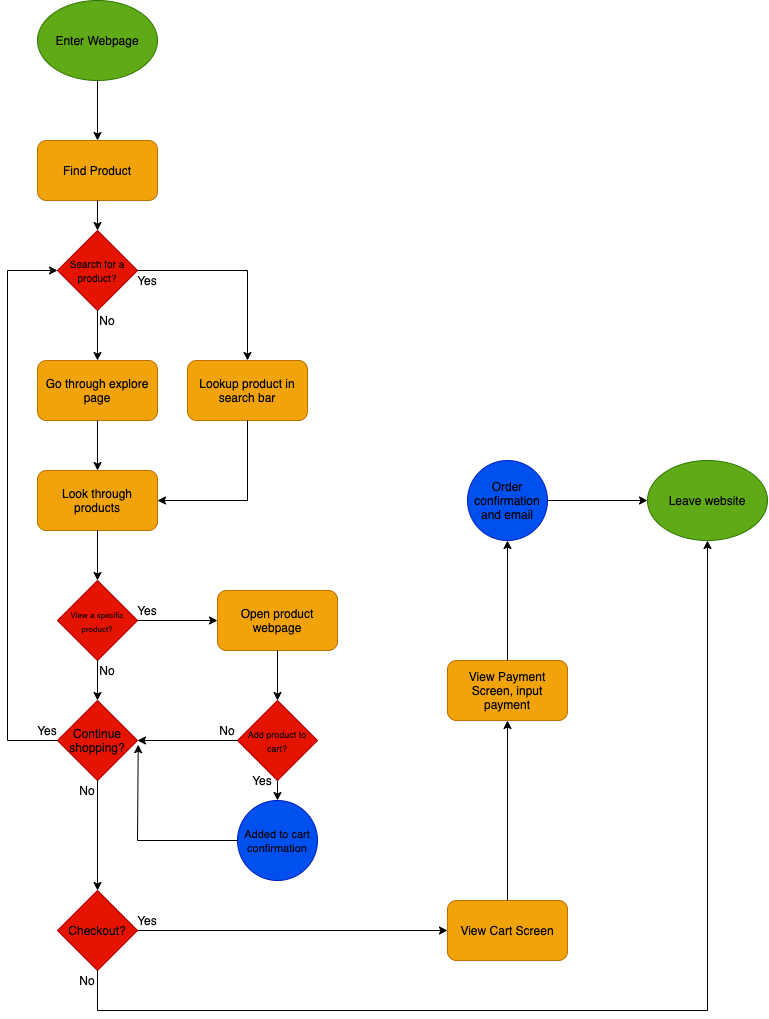

The diagram above was exported from draw.io. Its source (the exported page's mxGraphModel, read from the mxfile embedded in the PNG):
<mxGraphModel dx="535" dy="372" grid="1" gridSize="10" guides="1" tooltips="1" connect="1" arrows="1" fold="1" page="1" pageScale="1" pageWidth="850" pageHeight="1100" math="0" shadow="0">
  <root>
    <mxCell id="0" />
    <mxCell id="1" parent="0" />
    <mxCell id="2" value="&lt;font color=&quot;#000000&quot;&gt;Enter Webpage&lt;/font&gt;" style="ellipse;whiteSpace=wrap;html=1;fillColor=#60a917;strokeColor=#2D7600;fontColor=#ffffff;" vertex="1" parent="1">
      <mxGeometry x="50" y="50" width="120" height="80" as="geometry" />
    </mxCell>
    <mxCell id="5" value="" style="endArrow=classic;html=1;entryX=0.5;entryY=0;entryDx=0;entryDy=0;exitX=0.5;exitY=1;exitDx=0;exitDy=0;fontColor=#000000;" edge="1" parent="1" source="2" target="6">
      <mxGeometry width="50" height="50" relative="1" as="geometry">
        <mxPoint x="110" y="132" as="sourcePoint" />
        <mxPoint x="106" y="190" as="targetPoint" />
        <Array as="points" />
      </mxGeometry>
    </mxCell>
    <mxCell id="6" value="Find Product" style="rounded=1;whiteSpace=wrap;html=1;fillColor=#f0a30a;strokeColor=#BD7000;fontColor=#000000;" vertex="1" parent="1">
      <mxGeometry x="50" y="190" width="120" height="60" as="geometry" />
    </mxCell>
    <mxCell id="8" value="&lt;span style=&quot;font-size: 10px&quot;&gt;Search for a product?&lt;/span&gt;" style="rhombus;whiteSpace=wrap;html=1;fillColor=#e51400;strokeColor=#B20000;fontColor=#000000;" vertex="1" parent="1">
      <mxGeometry x="70" y="280" width="80" height="80" as="geometry" />
    </mxCell>
    <mxCell id="9" value="" style="endArrow=classic;html=1;exitX=0.5;exitY=1;exitDx=0;exitDy=0;entryX=0.5;entryY=0;entryDx=0;entryDy=0;fontColor=#000000;" edge="1" parent="1" source="6" target="8">
      <mxGeometry width="50" height="50" relative="1" as="geometry">
        <mxPoint x="180" y="350" as="sourcePoint" />
        <mxPoint x="230" y="300" as="targetPoint" />
      </mxGeometry>
    </mxCell>
    <mxCell id="11" value="Go through explore page" style="rounded=1;whiteSpace=wrap;html=1;fillColor=#f0a30a;strokeColor=#BD7000;fontColor=#000000;" vertex="1" parent="1">
      <mxGeometry x="50" y="410" width="120" height="60" as="geometry" />
    </mxCell>
    <mxCell id="12" value="" style="endArrow=classic;html=1;exitX=0.5;exitY=1;exitDx=0;exitDy=0;entryX=0.5;entryY=0;entryDx=0;entryDy=0;fontColor=#000000;" edge="1" parent="1" source="8" target="11">
      <mxGeometry width="50" height="50" relative="1" as="geometry">
        <mxPoint x="180" y="460" as="sourcePoint" />
        <mxPoint x="230" y="410" as="targetPoint" />
      </mxGeometry>
    </mxCell>
    <mxCell id="13" value="No" style="text;html=1;strokeColor=none;fillColor=none;align=center;verticalAlign=middle;whiteSpace=wrap;rounded=0;fontColor=#000000;" vertex="1" parent="1">
      <mxGeometry x="100" y="360" width="40" height="20" as="geometry" />
    </mxCell>
    <mxCell id="17" value="Lookup product in search bar" style="rounded=1;whiteSpace=wrap;html=1;fillColor=#f0a30a;strokeColor=#BD7000;fontColor=#000000;" vertex="1" parent="1">
      <mxGeometry x="200" y="410" width="120" height="60" as="geometry" />
    </mxCell>
    <mxCell id="18" value="" style="endArrow=classic;html=1;entryX=0.5;entryY=0;entryDx=0;entryDy=0;fontColor=#000000;" edge="1" parent="1" target="17">
      <mxGeometry width="50" height="50" relative="1" as="geometry">
        <mxPoint x="260" y="320" as="sourcePoint" />
        <mxPoint x="210" y="370" as="targetPoint" />
      </mxGeometry>
    </mxCell>
    <mxCell id="19" value="" style="endArrow=none;html=1;exitX=1;exitY=0.5;exitDx=0;exitDy=0;fontColor=#000000;" edge="1" parent="1" source="8">
      <mxGeometry width="50" height="50" relative="1" as="geometry">
        <mxPoint x="160" y="420" as="sourcePoint" />
        <mxPoint x="260" y="320" as="targetPoint" />
      </mxGeometry>
    </mxCell>
    <mxCell id="20" value="Yes" style="text;html=1;strokeColor=none;fillColor=none;align=center;verticalAlign=middle;whiteSpace=wrap;rounded=0;fontColor=#000000;" vertex="1" parent="1">
      <mxGeometry x="140" y="320" width="40" height="20" as="geometry" />
    </mxCell>
    <mxCell id="22" value="Look through products" style="rounded=1;whiteSpace=wrap;html=1;fillColor=#f0a30a;strokeColor=#BD7000;fontColor=#000000;" vertex="1" parent="1">
      <mxGeometry x="50" y="520" width="120" height="60" as="geometry" />
    </mxCell>
    <mxCell id="24" value="" style="endArrow=classic;html=1;exitX=0.5;exitY=1;exitDx=0;exitDy=0;entryX=0.5;entryY=0;entryDx=0;entryDy=0;fontColor=#000000;" edge="1" parent="1" source="11" target="22">
      <mxGeometry width="50" height="50" relative="1" as="geometry">
        <mxPoint x="160" y="590" as="sourcePoint" />
        <mxPoint x="210" y="540" as="targetPoint" />
      </mxGeometry>
    </mxCell>
    <mxCell id="25" value="" style="endArrow=classic;html=1;entryX=1;entryY=0.5;entryDx=0;entryDy=0;fontColor=#000000;" edge="1" parent="1" target="22">
      <mxGeometry width="50" height="50" relative="1" as="geometry">
        <mxPoint x="260" y="550" as="sourcePoint" />
        <mxPoint x="210" y="540" as="targetPoint" />
      </mxGeometry>
    </mxCell>
    <mxCell id="26" value="" style="endArrow=none;html=1;entryX=0.5;entryY=1;entryDx=0;entryDy=0;fontColor=#000000;" edge="1" parent="1" target="17">
      <mxGeometry width="50" height="50" relative="1" as="geometry">
        <mxPoint x="260" y="550" as="sourcePoint" />
        <mxPoint x="210" y="540" as="targetPoint" />
      </mxGeometry>
    </mxCell>
    <mxCell id="27" value="&lt;font style=&quot;font-size: 8px&quot;&gt;View a specific product?&lt;/font&gt;" style="rhombus;whiteSpace=wrap;html=1;fillColor=#e51400;strokeColor=#B20000;fontColor=#000000;" vertex="1" parent="1">
      <mxGeometry x="70" y="630" width="80" height="80" as="geometry" />
    </mxCell>
    <mxCell id="28" value="" style="endArrow=classic;html=1;exitX=0.5;exitY=1;exitDx=0;exitDy=0;entryX=0.5;entryY=0;entryDx=0;entryDy=0;fontColor=#000000;" edge="1" parent="1" source="22" target="27">
      <mxGeometry width="50" height="50" relative="1" as="geometry">
        <mxPoint x="160" y="650" as="sourcePoint" />
        <mxPoint x="210" y="600" as="targetPoint" />
      </mxGeometry>
    </mxCell>
    <mxCell id="30" value="Continue shopping?" style="rhombus;whiteSpace=wrap;html=1;fillColor=#e51400;strokeColor=#B20000;fontColor=#000000;" vertex="1" parent="1">
      <mxGeometry x="70" y="750" width="80" height="80" as="geometry" />
    </mxCell>
    <mxCell id="31" value="" style="endArrow=classic;html=1;exitX=0.5;exitY=1;exitDx=0;exitDy=0;entryX=0.5;entryY=0;entryDx=0;entryDy=0;fontColor=#000000;" edge="1" parent="1" source="27" target="30">
      <mxGeometry width="50" height="50" relative="1" as="geometry">
        <mxPoint x="150" y="780" as="sourcePoint" />
        <mxPoint x="200" y="730" as="targetPoint" />
      </mxGeometry>
    </mxCell>
    <mxCell id="32" value="No" style="text;html=1;strokeColor=none;fillColor=none;align=center;verticalAlign=middle;whiteSpace=wrap;rounded=0;fontColor=#000000;" vertex="1" parent="1">
      <mxGeometry x="100" y="710" width="40" height="20" as="geometry" />
    </mxCell>
    <mxCell id="34" value="" style="endArrow=none;html=1;fontColor=#000000;" edge="1" parent="1">
      <mxGeometry width="50" height="50" relative="1" as="geometry">
        <mxPoint x="20" y="320" as="sourcePoint" />
        <mxPoint x="20" y="790" as="targetPoint" />
      </mxGeometry>
    </mxCell>
    <mxCell id="35" value="" style="endArrow=none;html=1;entryX=0;entryY=0.5;entryDx=0;entryDy=0;fontColor=#000000;" edge="1" parent="1" target="30">
      <mxGeometry width="50" height="50" relative="1" as="geometry">
        <mxPoint x="20" y="790" as="sourcePoint" />
        <mxPoint x="200" y="690" as="targetPoint" />
      </mxGeometry>
    </mxCell>
    <mxCell id="36" value="Yes" style="text;html=1;strokeColor=none;fillColor=none;align=center;verticalAlign=middle;whiteSpace=wrap;rounded=0;fontColor=#000000;" vertex="1" parent="1">
      <mxGeometry x="40" y="770" width="40" height="20" as="geometry" />
    </mxCell>
    <mxCell id="38" value="Open product webpage" style="rounded=1;whiteSpace=wrap;html=1;fillColor=#f0a30a;strokeColor=#BD7000;fontColor=#000000;" vertex="1" parent="1">
      <mxGeometry x="230" y="640" width="120" height="60" as="geometry" />
    </mxCell>
    <mxCell id="39" value="" style="endArrow=classic;html=1;exitX=1;exitY=0.5;exitDx=0;exitDy=0;entryX=0;entryY=0.5;entryDx=0;entryDy=0;fontColor=#000000;" edge="1" parent="1" source="27" target="38">
      <mxGeometry width="50" height="50" relative="1" as="geometry">
        <mxPoint x="180" y="760" as="sourcePoint" />
        <mxPoint x="230" y="710" as="targetPoint" />
      </mxGeometry>
    </mxCell>
    <mxCell id="40" value="Yes" style="text;html=1;strokeColor=none;fillColor=none;align=center;verticalAlign=middle;whiteSpace=wrap;rounded=0;fontColor=#000000;" vertex="1" parent="1">
      <mxGeometry x="140" y="650" width="40" height="20" as="geometry" />
    </mxCell>
    <mxCell id="42" value="" style="endArrow=classic;html=1;exitX=0.5;exitY=1;exitDx=0;exitDy=0;fontColor=#000000;" edge="1" parent="1" source="38" target="43">
      <mxGeometry width="50" height="50" relative="1" as="geometry">
        <mxPoint x="180" y="810" as="sourcePoint" />
        <mxPoint x="210" y="730" as="targetPoint" />
      </mxGeometry>
    </mxCell>
    <mxCell id="43" value="&lt;font style=&quot;font-size: 9px&quot;&gt;Add product to cart?&lt;/font&gt;" style="rhombus;whiteSpace=wrap;html=1;fillColor=#e51400;strokeColor=#B20000;fontColor=#000000;" vertex="1" parent="1">
      <mxGeometry x="250" y="750" width="80" height="80" as="geometry" />
    </mxCell>
    <mxCell id="44" value="" style="endArrow=classic;html=1;entryX=0;entryY=0.5;entryDx=0;entryDy=0;fontColor=#000000;" edge="1" parent="1" target="8">
      <mxGeometry width="50" height="50" relative="1" as="geometry">
        <mxPoint x="20" y="320" as="sourcePoint" />
        <mxPoint x="230" y="440" as="targetPoint" />
      </mxGeometry>
    </mxCell>
    <mxCell id="45" value="" style="endArrow=classic;html=1;exitX=0;exitY=0.5;exitDx=0;exitDy=0;entryX=1;entryY=0.5;entryDx=0;entryDy=0;fontColor=#000000;" edge="1" parent="1" source="43" target="30">
      <mxGeometry width="50" height="50" relative="1" as="geometry">
        <mxPoint x="120" y="740" as="sourcePoint" />
        <mxPoint x="170" y="690" as="targetPoint" />
      </mxGeometry>
    </mxCell>
    <mxCell id="46" value="No" style="text;html=1;strokeColor=none;fillColor=none;align=center;verticalAlign=middle;whiteSpace=wrap;rounded=0;fontColor=#000000;" vertex="1" parent="1">
      <mxGeometry x="220" y="770" width="40" height="20" as="geometry" />
    </mxCell>
    <mxCell id="47" value="&lt;font style=&quot;font-size: 11px&quot;&gt;Added to cart confirmation&lt;/font&gt;" style="ellipse;whiteSpace=wrap;html=1;aspect=fixed;fillColor=#0050ef;strokeColor=#001DBC;fontColor=#000000;" vertex="1" parent="1">
      <mxGeometry x="250" y="850" width="80" height="80" as="geometry" />
    </mxCell>
    <mxCell id="48" value="" style="endArrow=classic;html=1;exitX=0.5;exitY=1;exitDx=0;exitDy=0;entryX=0.5;entryY=0;entryDx=0;entryDy=0;fontColor=#000000;" edge="1" parent="1" source="43" target="47">
      <mxGeometry width="50" height="50" relative="1" as="geometry">
        <mxPoint x="190" y="880" as="sourcePoint" />
        <mxPoint x="240" y="830" as="targetPoint" />
      </mxGeometry>
    </mxCell>
    <mxCell id="49" value="Yes" style="text;html=1;strokeColor=none;fillColor=none;align=center;verticalAlign=middle;whiteSpace=wrap;rounded=0;fontColor=#000000;" vertex="1" parent="1">
      <mxGeometry x="255" y="820" width="40" height="20" as="geometry" />
    </mxCell>
    <mxCell id="53" value="" style="endArrow=none;html=1;entryX=0;entryY=0.5;entryDx=0;entryDy=0;fontColor=#000000;" edge="1" parent="1" target="47">
      <mxGeometry width="50" height="50" relative="1" as="geometry">
        <mxPoint x="150" y="890" as="sourcePoint" />
        <mxPoint x="240" y="830" as="targetPoint" />
      </mxGeometry>
    </mxCell>
    <mxCell id="54" value="" style="endArrow=classic;html=1;entryX=1.009;entryY=0.552;entryDx=0;entryDy=0;entryPerimeter=0;fontColor=#000000;" edge="1" parent="1" target="30">
      <mxGeometry width="50" height="50" relative="1" as="geometry">
        <mxPoint x="150" y="890" as="sourcePoint" />
        <mxPoint x="240" y="830" as="targetPoint" />
      </mxGeometry>
    </mxCell>
    <mxCell id="55" value="Checkout?" style="rhombus;whiteSpace=wrap;html=1;fillColor=#e51400;strokeColor=#B20000;fontColor=#000000;" vertex="1" parent="1">
      <mxGeometry x="70" y="940" width="80" height="80" as="geometry" />
    </mxCell>
    <mxCell id="56" value="" style="endArrow=classic;html=1;exitX=0.75;exitY=0;exitDx=0;exitDy=0;entryX=0.5;entryY=0;entryDx=0;entryDy=0;fontColor=#000000;" edge="1" parent="1" source="57" target="55">
      <mxGeometry width="50" height="50" relative="1" as="geometry">
        <mxPoint x="80" y="950" as="sourcePoint" />
        <mxPoint x="130" y="900" as="targetPoint" />
      </mxGeometry>
    </mxCell>
    <mxCell id="57" value="No" style="text;html=1;strokeColor=none;fillColor=none;align=center;verticalAlign=middle;whiteSpace=wrap;rounded=0;fontColor=#000000;" vertex="1" parent="1">
      <mxGeometry x="80" y="830" width="40" height="20" as="geometry" />
    </mxCell>
    <mxCell id="58" value="Leave website" style="ellipse;whiteSpace=wrap;html=1;fillColor=#60a917;strokeColor=#2D7600;fontColor=#000000;" vertex="1" parent="1">
      <mxGeometry x="660" y="510" width="120" height="80" as="geometry" />
    </mxCell>
    <mxCell id="59" value="" style="endArrow=classic;html=1;entryX=0.5;entryY=1;entryDx=0;entryDy=0;fontColor=#000000;" edge="1" parent="1" target="58">
      <mxGeometry width="50" height="50" relative="1" as="geometry">
        <mxPoint x="720" y="1060" as="sourcePoint" />
        <mxPoint x="480" y="730" as="targetPoint" />
      </mxGeometry>
    </mxCell>
    <mxCell id="60" value="" style="endArrow=none;html=1;fontColor=#000000;" edge="1" parent="1">
      <mxGeometry width="50" height="50" relative="1" as="geometry">
        <mxPoint x="110" y="1060" as="sourcePoint" />
        <mxPoint x="720" y="1060" as="targetPoint" />
      </mxGeometry>
    </mxCell>
    <mxCell id="61" value="" style="endArrow=none;html=1;exitX=0.5;exitY=1;exitDx=0;exitDy=0;fontColor=#000000;" edge="1" parent="1" source="55">
      <mxGeometry width="50" height="50" relative="1" as="geometry">
        <mxPoint x="390" y="990" as="sourcePoint" />
        <mxPoint x="110" y="1060" as="targetPoint" />
      </mxGeometry>
    </mxCell>
    <mxCell id="62" value="No" style="text;html=1;strokeColor=none;fillColor=none;align=center;verticalAlign=middle;whiteSpace=wrap;rounded=0;fontColor=#000000;" vertex="1" parent="1">
      <mxGeometry x="80" y="1020" width="40" height="20" as="geometry" />
    </mxCell>
    <mxCell id="63" value="View Cart Screen" style="rounded=1;whiteSpace=wrap;html=1;fillColor=#f0a30a;strokeColor=#BD7000;fontColor=#000000;" vertex="1" parent="1">
      <mxGeometry x="460" y="950" width="120" height="60" as="geometry" />
    </mxCell>
    <mxCell id="64" value="" style="endArrow=classic;html=1;exitX=1;exitY=0.5;exitDx=0;exitDy=0;entryX=0;entryY=0.5;entryDx=0;entryDy=0;fontColor=#000000;" edge="1" parent="1" source="55" target="63">
      <mxGeometry width="50" height="50" relative="1" as="geometry">
        <mxPoint x="280" y="1030" as="sourcePoint" />
        <mxPoint x="330" y="980" as="targetPoint" />
      </mxGeometry>
    </mxCell>
    <mxCell id="65" value="View Payment Screen, input payment" style="rounded=1;whiteSpace=wrap;html=1;fillColor=#f0a30a;strokeColor=#BD7000;fontColor=#000000;" vertex="1" parent="1">
      <mxGeometry x="460" y="710" width="120" height="60" as="geometry" />
    </mxCell>
    <mxCell id="66" value="" style="endArrow=classic;html=1;exitX=0.5;exitY=0;exitDx=0;exitDy=0;entryX=0.5;entryY=1;entryDx=0;entryDy=0;fontColor=#000000;" edge="1" parent="1" source="63" target="65">
      <mxGeometry width="50" height="50" relative="1" as="geometry">
        <mxPoint x="480" y="960" as="sourcePoint" />
        <mxPoint x="530" y="910" as="targetPoint" />
      </mxGeometry>
    </mxCell>
    <mxCell id="67" value="Order confirmation and email" style="ellipse;whiteSpace=wrap;html=1;aspect=fixed;fillColor=#0050ef;strokeColor=#001DBC;fontColor=#000000;" vertex="1" parent="1">
      <mxGeometry x="480" y="510" width="80" height="80" as="geometry" />
    </mxCell>
    <mxCell id="68" value="" style="endArrow=classic;html=1;exitX=0.5;exitY=0;exitDx=0;exitDy=0;entryX=0.5;entryY=1;entryDx=0;entryDy=0;fontColor=#000000;" edge="1" parent="1" source="65" target="67">
      <mxGeometry width="50" height="50" relative="1" as="geometry">
        <mxPoint x="480" y="680" as="sourcePoint" />
        <mxPoint x="530" y="630" as="targetPoint" />
      </mxGeometry>
    </mxCell>
    <mxCell id="69" value="" style="endArrow=classic;html=1;entryX=0;entryY=0.5;entryDx=0;entryDy=0;exitX=1;exitY=0.5;exitDx=0;exitDy=0;fontColor=#000000;" edge="1" parent="1" source="67" target="58">
      <mxGeometry width="50" height="50" relative="1" as="geometry">
        <mxPoint x="480" y="680" as="sourcePoint" />
        <mxPoint x="530" y="630" as="targetPoint" />
      </mxGeometry>
    </mxCell>
    <mxCell id="70" value="Yes" style="text;html=1;strokeColor=none;fillColor=none;align=center;verticalAlign=middle;whiteSpace=wrap;rounded=0;fontColor=#000000;" vertex="1" parent="1">
      <mxGeometry x="140" y="960" width="40" height="20" as="geometry" />
    </mxCell>
  </root>
</mxGraphModel>